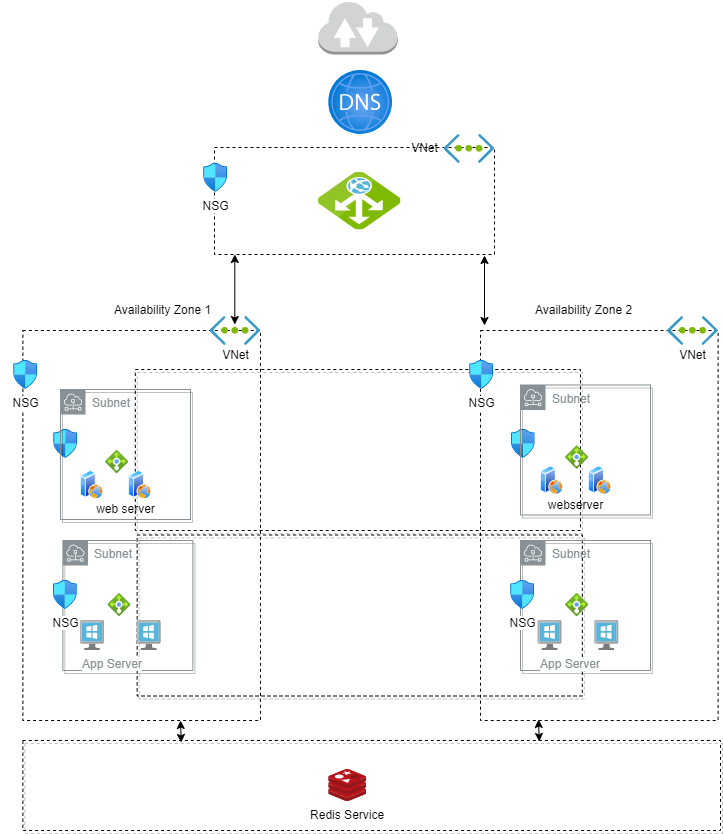

The diagram above was exported from draw.io. Its source (the exported page's mxGraphModel, read from the mxfile embedded in the PNG):
<mxGraphModel dx="868" dy="1277" grid="1" gridSize="10" guides="1" tooltips="1" connect="1" arrows="1" fold="1" page="1" pageScale="1" pageWidth="1169" pageHeight="827" math="0" shadow="0">
  <root>
    <mxCell id="0" />
    <mxCell id="1" parent="0" />
    <mxCell id="FeDPSESvfvTkVO55VEzZ-51" value="" style="whiteSpace=wrap;html=1;shadow=1;dashed=1;sketch=0;strokeWidth=1;fillColor=none;" parent="1" vertex="1">
      <mxGeometry x="286.65999999999997" y="504.5" width="445.18" height="161" as="geometry" />
    </mxCell>
    <mxCell id="FeDPSESvfvTkVO55VEzZ-11" value="" style="whiteSpace=wrap;html=1;dashed=1;fillColor=none;" parent="1" vertex="1">
      <mxGeometry x="172.38" y="300" width="237.62" height="390" as="geometry" />
    </mxCell>
    <mxCell id="FeDPSESvfvTkVO55VEzZ-53" value="" style="whiteSpace=wrap;html=1;shadow=1;dashed=1;sketch=0;strokeWidth=1;fillColor=none;" parent="1" vertex="1">
      <mxGeometry x="172.38" y="710" width="697.62" height="90" as="geometry" />
    </mxCell>
    <mxCell id="FeDPSESvfvTkVO55VEzZ-50" value="" style="whiteSpace=wrap;html=1;shadow=1;dashed=1;sketch=0;strokeWidth=1;fillColor=none;" parent="1" vertex="1">
      <mxGeometry x="284.82" y="339" width="445.18" height="161" as="geometry" />
    </mxCell>
    <mxCell id="FeDPSESvfvTkVO55VEzZ-5" value="" style="whiteSpace=wrap;html=1;dashed=1;fillColor=none;" parent="1" vertex="1">
      <mxGeometry x="364" y="117" width="280" height="107" as="geometry" />
    </mxCell>
    <mxCell id="FeDPSESvfvTkVO55VEzZ-1" value="" style="outlineConnect=0;dashed=0;verticalLabelPosition=bottom;verticalAlign=top;align=center;html=1;shape=mxgraph.aws3.internet_2;fillColor=#D2D3D3;gradientColor=none;" parent="1" vertex="1">
      <mxGeometry x="467.66" y="-30" width="79.5" height="54" as="geometry" />
    </mxCell>
    <mxCell id="FeDPSESvfvTkVO55VEzZ-2" value="" style="shape=image;verticalLabelPosition=bottom;labelBackgroundColor=#ffffff;verticalAlign=top;aspect=fixed;imageAspect=0;image=data:image/svg+xml,(base64 omitted: 3956 chars);" parent="1" vertex="1">
      <mxGeometry x="593.65" y="104" width="50.35" height="28.92" as="geometry" />
    </mxCell>
    <mxCell id="FeDPSESvfvTkVO55VEzZ-3" value="NSG" style="aspect=fixed;html=1;points=[];align=center;image;fontSize=12;image=img/lib/azure2/networking/Network_Security_Groups.svg;labelBackgroundColor=#ffffff;" parent="1" vertex="1">
      <mxGeometry x="340" y="132.92" width="50.35" height="28.92" as="geometry" />
    </mxCell>
    <mxCell id="FeDPSESvfvTkVO55VEzZ-8" value="VNet" style="text;html=1;resizable=0;autosize=1;align=center;verticalAlign=middle;points=[];fillColor=none;strokeColor=none;rounded=0;dashed=1;" parent="1" vertex="1">
      <mxGeometry x="553.65" y="108.46000000000001" width="40" height="20" as="geometry" />
    </mxCell>
    <mxCell id="FeDPSESvfvTkVO55VEzZ-19" value="" style="shape=image;verticalLabelPosition=bottom;labelBackgroundColor=#ffffff;verticalAlign=top;aspect=fixed;imageAspect=0;image=data:image/svg+xml,(base64 omitted: 3956 chars);" parent="1" vertex="1">
      <mxGeometry x="359.65" y="286" width="50.35" height="28.92" as="geometry" />
    </mxCell>
    <mxCell id="FeDPSESvfvTkVO55VEzZ-20" value="NSG" style="aspect=fixed;html=1;points=[];align=center;image;fontSize=12;image=img/lib/azure2/networking/Network_Security_Groups.svg;labelBackgroundColor=#ffffff;" parent="1" vertex="1">
      <mxGeometry x="150" y="330" width="50.35" height="28.92" as="geometry" />
    </mxCell>
    <mxCell id="FeDPSESvfvTkVO55VEzZ-21" value="Availability Zone 1" style="text;html=1;resizable=0;autosize=1;align=center;verticalAlign=middle;points=[];fillColor=none;strokeColor=none;rounded=0;dashed=1;" parent="1" vertex="1">
      <mxGeometry x="257.38" y="270" width="110" height="20" as="geometry" />
    </mxCell>
    <mxCell id="FeDPSESvfvTkVO55VEzZ-32" value="web server" style="text;html=1;resizable=0;autosize=1;align=center;verticalAlign=middle;points=[];fillColor=none;strokeColor=none;rounded=0;shadow=1;dashed=1;sketch=0;" parent="1" vertex="1">
      <mxGeometry x="240" y="469" width="70" height="20" as="geometry" />
    </mxCell>
    <mxCell id="FeDPSESvfvTkVO55VEzZ-33" value="" style="aspect=fixed;html=1;points=[];align=center;image;fontSize=12;image=img/lib/azure2/networking/Network_Security_Groups.svg;shadow=1;dashed=1;sketch=0;strokeWidth=1;fillColor=none;" parent="1" vertex="1">
      <mxGeometry x="190" y="399" width="50.35" height="28.92" as="geometry" />
    </mxCell>
    <mxCell id="FeDPSESvfvTkVO55VEzZ-37" value="" style="whiteSpace=wrap;html=1;dashed=1;fillColor=none;" parent="1" vertex="1">
      <mxGeometry x="630" y="300" width="237.62" height="390" as="geometry" />
    </mxCell>
    <mxCell id="FeDPSESvfvTkVO55VEzZ-39" value="" style="shape=image;verticalLabelPosition=bottom;labelBackgroundColor=#ffffff;verticalAlign=top;aspect=fixed;imageAspect=0;image=data:image/svg+xml,(base64 omitted: 3956 chars);" parent="1" vertex="1">
      <mxGeometry x="817.27" y="286" width="50.35" height="28.92" as="geometry" />
    </mxCell>
    <mxCell id="FeDPSESvfvTkVO55VEzZ-40" value="NSG" style="aspect=fixed;html=1;points=[];align=center;image;fontSize=12;image=img/lib/azure2/networking/Network_Security_Groups.svg;labelBackgroundColor=#ffffff;" parent="1" vertex="1">
      <mxGeometry x="606" y="330" width="50.35" height="28.92" as="geometry" />
    </mxCell>
    <mxCell id="FeDPSESvfvTkVO55VEzZ-41" value="Availability Zone 2" style="text;html=1;resizable=0;autosize=1;align=center;verticalAlign=middle;points=[];fillColor=none;strokeColor=none;rounded=0;dashed=1;" parent="1" vertex="1">
      <mxGeometry x="677.62" y="270" width="110" height="20" as="geometry" />
    </mxCell>
    <mxCell id="FeDPSESvfvTkVO55VEzZ-44" value="" style="aspect=fixed;html=1;points=[];align=center;image;fontSize=12;image=img/lib/azure2/networking/Network_Security_Groups.svg;shadow=1;dashed=1;sketch=0;strokeWidth=1;fillColor=none;" parent="1" vertex="1">
      <mxGeometry x="647.62" y="399" width="50.35" height="28.92" as="geometry" />
    </mxCell>
    <mxCell id="FeDPSESvfvTkVO55VEzZ-47" value="" style="sketch=0;aspect=fixed;html=1;points=[];align=center;image;fontSize=12;image=img/lib/mscae/Application_Gateway.svg;dashed=1;fontFamily=Helvetica;fontColor=rgb(0, 0, 0);strokeColor=rgb(0, 0, 0);" parent="1" vertex="1">
      <mxGeometry x="467.66" y="141.5" width="82.86" height="58" as="geometry" />
    </mxCell>
    <mxCell id="FeDPSESvfvTkVO55VEzZ-48" value="VNet" style="text;html=1;resizable=0;autosize=1;align=center;verticalAlign=middle;points=[];fillColor=none;strokeColor=none;rounded=0;dashed=1;" parent="1" vertex="1">
      <mxGeometry x="822.44" y="314.92" width="40" height="20" as="geometry" />
    </mxCell>
    <mxCell id="FeDPSESvfvTkVO55VEzZ-49" value="VNet" style="text;html=1;resizable=0;autosize=1;align=center;verticalAlign=middle;points=[];fillColor=none;strokeColor=none;rounded=0;dashed=1;" parent="1" vertex="1">
      <mxGeometry x="364.81999999999994" y="314.92" width="40" height="20" as="geometry" />
    </mxCell>
    <mxCell id="FeDPSESvfvTkVO55VEzZ-52" value="Redis Service" style="shape=image;verticalLabelPosition=bottom;labelBackgroundColor=#ffffff;verticalAlign=top;aspect=fixed;imageAspect=0;image=data:image/svg+xml,(base64 omitted: 9728 chars);shadow=1;dashed=1;sketch=0;strokeWidth=1;fillColor=none;" parent="1" vertex="1">
      <mxGeometry x="478.13" y="739" width="38" height="32" as="geometry" />
    </mxCell>
    <mxCell id="FeDPSESvfvTkVO55VEzZ-58" value="" style="group" parent="1" vertex="1" connectable="0">
      <mxGeometry x="210" y="359" width="130" height="130" as="geometry" />
    </mxCell>
    <mxCell id="FeDPSESvfvTkVO55VEzZ-31" value="Subnet" style="sketch=0;outlineConnect=0;gradientColor=none;html=1;whiteSpace=wrap;fontSize=12;fontStyle=0;shape=mxgraph.aws4.group;grIcon=mxgraph.aws4.group_subnet;strokeColor=#879196;fillColor=none;verticalAlign=top;align=left;spacingLeft=30;fontColor=#879196;dashed=0;shadow=1;" parent="FeDPSESvfvTkVO55VEzZ-58" vertex="1">
      <mxGeometry width="130" height="130" as="geometry" />
    </mxCell>
    <mxCell id="FeDPSESvfvTkVO55VEzZ-23" value="" style="aspect=fixed;perimeter=ellipsePerimeter;html=1;align=center;shadow=0;dashed=0;spacingTop=3;image;image=img/lib/active_directory/web_server.svg;fillColor=none;" parent="FeDPSESvfvTkVO55VEzZ-58" vertex="1">
      <mxGeometry x="20" y="81" width="23.2" height="29" as="geometry" />
    </mxCell>
    <mxCell id="FeDPSESvfvTkVO55VEzZ-54" value="" style="aspect=fixed;html=1;points=[];align=center;image;fontSize=12;image=img/lib/azure2/networking/Load_Balancers.svg;shadow=1;dashed=1;sketch=0;strokeWidth=1;fillColor=none;" parent="FeDPSESvfvTkVO55VEzZ-58" vertex="1">
      <mxGeometry x="45" y="58" width="23.2" height="29" as="geometry" />
    </mxCell>
    <mxCell id="FeDPSESvfvTkVO55VEzZ-55" value="" style="aspect=fixed;perimeter=ellipsePerimeter;html=1;align=center;shadow=0;dashed=0;spacingTop=3;image;image=img/lib/active_directory/web_server.svg;fillColor=none;" parent="FeDPSESvfvTkVO55VEzZ-58" vertex="1">
      <mxGeometry x="68.19999999999999" y="81" width="23.2" height="29" as="geometry" />
    </mxCell>
    <mxCell id="FeDPSESvfvTkVO55VEzZ-59" value="" style="group" parent="1" vertex="1" connectable="0">
      <mxGeometry x="670" y="354.5" width="130" height="130" as="geometry" />
    </mxCell>
    <mxCell id="FeDPSESvfvTkVO55VEzZ-60" value="Subnet" style="sketch=0;outlineConnect=0;gradientColor=none;html=1;whiteSpace=wrap;fontSize=12;fontStyle=0;shape=mxgraph.aws4.group;grIcon=mxgraph.aws4.group_subnet;strokeColor=#879196;fillColor=none;verticalAlign=top;align=left;spacingLeft=30;fontColor=#879196;dashed=0;shadow=1;" parent="FeDPSESvfvTkVO55VEzZ-59" vertex="1">
      <mxGeometry width="130" height="130" as="geometry" />
    </mxCell>
    <mxCell id="FeDPSESvfvTkVO55VEzZ-61" value="" style="aspect=fixed;perimeter=ellipsePerimeter;html=1;align=center;shadow=0;dashed=0;spacingTop=3;image;image=img/lib/active_directory/web_server.svg;fillColor=none;" parent="FeDPSESvfvTkVO55VEzZ-59" vertex="1">
      <mxGeometry x="20" y="81" width="23.2" height="29" as="geometry" />
    </mxCell>
    <mxCell id="FeDPSESvfvTkVO55VEzZ-62" value="" style="aspect=fixed;html=1;points=[];align=center;image;fontSize=12;image=img/lib/azure2/networking/Load_Balancers.svg;shadow=1;dashed=1;sketch=0;strokeWidth=1;fillColor=none;" parent="FeDPSESvfvTkVO55VEzZ-59" vertex="1">
      <mxGeometry x="45" y="58" width="23.2" height="29" as="geometry" />
    </mxCell>
    <mxCell id="FeDPSESvfvTkVO55VEzZ-63" value="" style="aspect=fixed;perimeter=ellipsePerimeter;html=1;align=center;shadow=0;dashed=0;spacingTop=3;image;image=img/lib/active_directory/web_server.svg;fillColor=none;" parent="FeDPSESvfvTkVO55VEzZ-59" vertex="1">
      <mxGeometry x="68.19999999999999" y="81" width="23.2" height="29" as="geometry" />
    </mxCell>
    <mxCell id="FeDPSESvfvTkVO55VEzZ-64" value="webserver" style="text;html=1;resizable=0;autosize=1;align=center;verticalAlign=middle;points=[];fillColor=none;strokeColor=none;rounded=0;shadow=1;dashed=1;sketch=0;" parent="FeDPSESvfvTkVO55VEzZ-59" vertex="1">
      <mxGeometry x="20" y="110" width="70" height="20" as="geometry" />
    </mxCell>
    <mxCell id="FeDPSESvfvTkVO55VEzZ-65" value="" style="group" parent="1" vertex="1" connectable="0">
      <mxGeometry x="212.38" y="510" width="130" height="130" as="geometry" />
    </mxCell>
    <mxCell id="FeDPSESvfvTkVO55VEzZ-34" value="Subnet" style="sketch=0;outlineConnect=0;gradientColor=none;html=1;whiteSpace=wrap;fontSize=12;fontStyle=0;shape=mxgraph.aws4.group;grIcon=mxgraph.aws4.group_subnet;strokeColor=#879196;fillColor=none;verticalAlign=top;align=left;spacingLeft=30;fontColor=#879196;dashed=0;shadow=1;" parent="FeDPSESvfvTkVO55VEzZ-65" vertex="1">
      <mxGeometry width="130" height="130" as="geometry" />
    </mxCell>
    <mxCell id="FeDPSESvfvTkVO55VEzZ-36" value="App Server" style="sketch=0;aspect=fixed;html=1;points=[];align=left;image;fontSize=12;image=img/lib/mscae/VirtualMachineWindows.svg;shadow=1;dashed=0;fontFamily=Helvetica;fontColor=#879196;strokeColor=#879196;" parent="FeDPSESvfvTkVO55VEzZ-65" vertex="1">
      <mxGeometry x="17.620000000000005" y="80" width="24" height="30" as="geometry" />
    </mxCell>
    <mxCell id="FeDPSESvfvTkVO55VEzZ-56" value="" style="sketch=0;aspect=fixed;html=1;points=[];align=left;image;fontSize=12;image=img/lib/mscae/VirtualMachineWindows.svg;shadow=1;dashed=0;fontFamily=Helvetica;fontColor=#879196;strokeColor=#879196;" parent="FeDPSESvfvTkVO55VEzZ-65" vertex="1">
      <mxGeometry x="74.27999999999997" y="80" width="24" height="30" as="geometry" />
    </mxCell>
    <mxCell id="FeDPSESvfvTkVO55VEzZ-57" value="" style="aspect=fixed;html=1;points=[];align=center;image;fontSize=12;image=img/lib/azure2/networking/Load_Balancers.svg;shadow=1;dashed=1;sketch=0;strokeWidth=1;fillColor=none;" parent="FeDPSESvfvTkVO55VEzZ-65" vertex="1">
      <mxGeometry x="45" y="50" width="23.2" height="29" as="geometry" />
    </mxCell>
    <mxCell id="FeDPSESvfvTkVO55VEzZ-66" value="" style="group" parent="1" vertex="1" connectable="0">
      <mxGeometry x="670" y="510" width="130" height="130" as="geometry" />
    </mxCell>
    <mxCell id="FeDPSESvfvTkVO55VEzZ-67" value="Subnet" style="sketch=0;outlineConnect=0;gradientColor=none;html=1;whiteSpace=wrap;fontSize=12;fontStyle=0;shape=mxgraph.aws4.group;grIcon=mxgraph.aws4.group_subnet;strokeColor=#879196;fillColor=none;verticalAlign=top;align=left;spacingLeft=30;fontColor=#879196;dashed=0;shadow=1;" parent="FeDPSESvfvTkVO55VEzZ-66" vertex="1">
      <mxGeometry width="130" height="130" as="geometry" />
    </mxCell>
    <mxCell id="FeDPSESvfvTkVO55VEzZ-68" value="App Server" style="sketch=0;aspect=fixed;html=1;points=[];align=left;image;fontSize=12;image=img/lib/mscae/VirtualMachineWindows.svg;shadow=1;dashed=0;fontFamily=Helvetica;fontColor=#879196;strokeColor=#879196;" parent="FeDPSESvfvTkVO55VEzZ-66" vertex="1">
      <mxGeometry x="17.620000000000005" y="80" width="24" height="30" as="geometry" />
    </mxCell>
    <mxCell id="FeDPSESvfvTkVO55VEzZ-69" value="" style="sketch=0;aspect=fixed;html=1;points=[];align=left;image;fontSize=12;image=img/lib/mscae/VirtualMachineWindows.svg;shadow=1;dashed=0;fontFamily=Helvetica;fontColor=#879196;strokeColor=#879196;" parent="FeDPSESvfvTkVO55VEzZ-66" vertex="1">
      <mxGeometry x="74.27999999999997" y="80" width="24" height="30" as="geometry" />
    </mxCell>
    <mxCell id="FeDPSESvfvTkVO55VEzZ-70" value="" style="aspect=fixed;html=1;points=[];align=center;image;fontSize=12;image=img/lib/azure2/networking/Load_Balancers.svg;shadow=1;dashed=1;sketch=0;strokeWidth=1;fillColor=none;" parent="FeDPSESvfvTkVO55VEzZ-66" vertex="1">
      <mxGeometry x="45" y="50" width="23.2" height="29" as="geometry" />
    </mxCell>
    <mxCell id="FeDPSESvfvTkVO55VEzZ-79" value="NSG" style="aspect=fixed;html=1;points=[];align=center;image;fontSize=12;image=img/lib/azure2/networking/Network_Security_Groups.svg;labelBackgroundColor=#ffffff;" parent="FeDPSESvfvTkVO55VEzZ-66" vertex="1">
      <mxGeometry x="-23" y="40" width="50.35" height="28.92" as="geometry" />
    </mxCell>
    <mxCell id="FeDPSESvfvTkVO55VEzZ-72" value="" style="endArrow=classic;startArrow=classic;html=1;rounded=0;fillColor=#007FFF;" parent="1" edge="1">
      <mxGeometry width="50" height="50" relative="1" as="geometry">
        <mxPoint x="384.32" y="294" as="sourcePoint" />
        <mxPoint x="384.32" y="224" as="targetPoint" />
      </mxGeometry>
    </mxCell>
    <mxCell id="FeDPSESvfvTkVO55VEzZ-73" value="" style="endArrow=classic;startArrow=classic;html=1;rounded=0;fillColor=#007FFF;" parent="1" edge="1">
      <mxGeometry width="50" height="50" relative="1" as="geometry">
        <mxPoint x="634" y="295" as="sourcePoint" />
        <mxPoint x="634" y="225" as="targetPoint" />
      </mxGeometry>
    </mxCell>
    <mxCell id="FeDPSESvfvTkVO55VEzZ-74" value="" style="aspect=fixed;html=1;points=[];align=center;image;fontSize=12;image=img/lib/azure2/networking/DNS_Zones.svg;shadow=1;dashed=1;sketch=0;strokeWidth=1;fillColor=none;" parent="1" vertex="1">
      <mxGeometry x="478.13" y="40" width="64" height="64" as="geometry" />
    </mxCell>
    <mxCell id="FeDPSESvfvTkVO55VEzZ-75" value="" style="endArrow=classic;startArrow=classic;html=1;rounded=0;fillColor=#007FFF;exitX=0.227;exitY=0.022;exitDx=0;exitDy=0;exitPerimeter=0;" parent="1" source="FeDPSESvfvTkVO55VEzZ-53" edge="1">
      <mxGeometry width="50" height="50" relative="1" as="geometry">
        <mxPoint x="329.99999999999994" y="760" as="sourcePoint" />
        <mxPoint x="329.99999999999994" y="690" as="targetPoint" />
      </mxGeometry>
    </mxCell>
    <mxCell id="FeDPSESvfvTkVO55VEzZ-77" value="" style="endArrow=classic;startArrow=classic;html=1;rounded=0;fillColor=#007FFF;exitX=0.227;exitY=0.022;exitDx=0;exitDy=0;exitPerimeter=0;" parent="1" edge="1">
      <mxGeometry width="50" height="50" relative="1" as="geometry">
        <mxPoint x="688.7397400000002" y="710.98" as="sourcePoint" />
        <mxPoint x="688" y="689" as="targetPoint" />
      </mxGeometry>
    </mxCell>
    <mxCell id="FeDPSESvfvTkVO55VEzZ-78" value="NSG" style="aspect=fixed;html=1;points=[];align=center;image;fontSize=12;image=img/lib/azure2/networking/Network_Security_Groups.svg;labelBackgroundColor=#ffffff;" parent="1" vertex="1">
      <mxGeometry x="189.65" y="550" width="50.35" height="28.92" as="geometry" />
    </mxCell>
  </root>
</mxGraphModel>